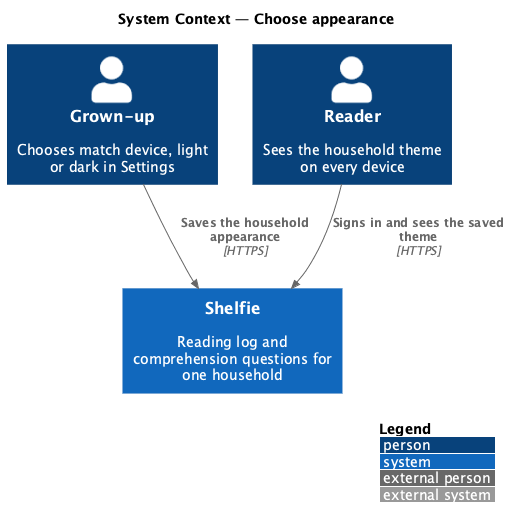

The diagram above was rendered by PlantUML. Its source (embedded in the PNG):
@startuml
!include <C4/C4_Context>
LAYOUT_WITH_LEGEND()
title System Context — Choose appearance

Person(grownUp, "Grown-up", "Chooses match device, light or dark in Settings")
Person(reader, "Reader", "Sees the household theme on every device")
System(shelfie, "Shelfie", "Reading log and comprehension questions for one household")

Rel(grownUp, shelfie, "Saves the household appearance", "HTTPS")
Rel(reader, shelfie, "Signs in and sees the saved theme", "HTTPS")
@enduml